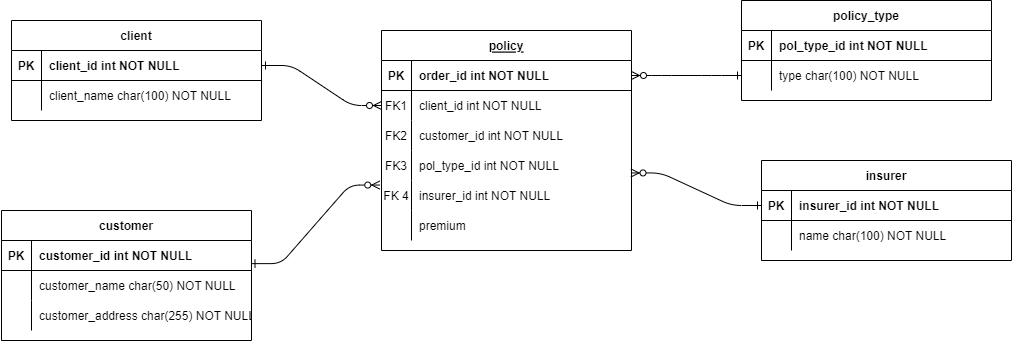

The diagram above was exported from draw.io. Its source (the exported page's mxGraphModel, read from the mxfile embedded in the PNG):
<mxGraphModel dx="1022" dy="1096" grid="1" gridSize="10" guides="1" tooltips="1" connect="1" arrows="1" fold="1" page="1" pageScale="1" pageWidth="850" pageHeight="1100" math="0" shadow="0" extFonts="Permanent Marker^https://fonts.googleapis.com/css?family=Permanent+Marker">
  <root>
    <object label="" id="0">
      <mxCell />
    </object>
    <mxCell id="1" parent="0" />
    <mxCell id="C-vyLk0tnHw3VtMMgP7b-1" value="" style="edgeStyle=entityRelationEdgeStyle;endArrow=ERzeroToMany;startArrow=ERone;endFill=1;startFill=0;" parent="1" source="C-vyLk0tnHw3VtMMgP7b-24" target="C-vyLk0tnHw3VtMMgP7b-6" edge="1">
      <mxGeometry width="100" height="100" relative="1" as="geometry">
        <mxPoint x="340" y="720" as="sourcePoint" />
        <mxPoint x="440" y="620" as="targetPoint" />
      </mxGeometry>
    </mxCell>
    <mxCell id="C-vyLk0tnHw3VtMMgP7b-12" value="" style="edgeStyle=entityRelationEdgeStyle;endArrow=ERzeroToMany;startArrow=ERone;endFill=1;startFill=0;exitX=0;exitY=0.5;exitDx=0;exitDy=0;" parent="1" source="_fPhmyQWt0SrVLQflXss-12" target="C-vyLk0tnHw3VtMMgP7b-3" edge="1">
      <mxGeometry width="100" height="100" relative="1" as="geometry">
        <mxPoint x="730" y="110" as="sourcePoint" />
        <mxPoint x="750" y="210" as="targetPoint" />
      </mxGeometry>
    </mxCell>
    <object label="policy" Dd="dd" dsasd="ds" id="C-vyLk0tnHw3VtMMgP7b-2">
      <mxCell style="shape=table;startSize=30;container=1;collapsible=1;childLayout=tableLayout;fixedRows=1;rowLines=0;fontStyle=5;align=center;resizeLast=1;" parent="1" vertex="1">
        <mxGeometry x="460" y="110" width="250" height="220" as="geometry">
          <mxRectangle x="450" y="120" width="70" height="30" as="alternateBounds" />
        </mxGeometry>
      </mxCell>
    </object>
    <mxCell id="C-vyLk0tnHw3VtMMgP7b-3" value="" style="shape=partialRectangle;collapsible=0;dropTarget=0;pointerEvents=0;fillColor=none;points=[[0,0.5],[1,0.5]];portConstraint=eastwest;top=0;left=0;right=0;bottom=1;" parent="C-vyLk0tnHw3VtMMgP7b-2" vertex="1">
      <mxGeometry y="30" width="250" height="30" as="geometry" />
    </mxCell>
    <mxCell id="C-vyLk0tnHw3VtMMgP7b-4" value="PK" style="shape=partialRectangle;overflow=hidden;connectable=0;fillColor=none;top=0;left=0;bottom=0;right=0;fontStyle=1;" parent="C-vyLk0tnHw3VtMMgP7b-3" vertex="1">
      <mxGeometry width="30" height="30" as="geometry">
        <mxRectangle width="30" height="30" as="alternateBounds" />
      </mxGeometry>
    </mxCell>
    <mxCell id="C-vyLk0tnHw3VtMMgP7b-5" value="order_id int NOT NULL " style="shape=partialRectangle;overflow=hidden;connectable=0;fillColor=none;top=0;left=0;bottom=0;right=0;align=left;spacingLeft=6;fontStyle=1;" parent="C-vyLk0tnHw3VtMMgP7b-3" vertex="1">
      <mxGeometry x="30" width="220" height="30" as="geometry">
        <mxRectangle width="220" height="30" as="alternateBounds" />
      </mxGeometry>
    </mxCell>
    <mxCell id="C-vyLk0tnHw3VtMMgP7b-6" value="" style="shape=partialRectangle;collapsible=0;dropTarget=0;pointerEvents=0;fillColor=none;points=[[0,0.5],[1,0.5]];portConstraint=eastwest;top=0;left=0;right=0;bottom=0;" parent="C-vyLk0tnHw3VtMMgP7b-2" vertex="1">
      <mxGeometry y="60" width="250" height="30" as="geometry" />
    </mxCell>
    <mxCell id="C-vyLk0tnHw3VtMMgP7b-7" value="FK1" style="shape=partialRectangle;overflow=hidden;connectable=0;fillColor=none;top=0;left=0;bottom=0;right=0;" parent="C-vyLk0tnHw3VtMMgP7b-6" vertex="1">
      <mxGeometry width="30" height="30" as="geometry">
        <mxRectangle width="30" height="30" as="alternateBounds" />
      </mxGeometry>
    </mxCell>
    <mxCell id="C-vyLk0tnHw3VtMMgP7b-8" value="client_id int NOT NULL" style="shape=partialRectangle;overflow=hidden;connectable=0;fillColor=none;top=0;left=0;bottom=0;right=0;align=left;spacingLeft=6;" parent="C-vyLk0tnHw3VtMMgP7b-6" vertex="1">
      <mxGeometry x="30" width="220" height="30" as="geometry">
        <mxRectangle width="220" height="30" as="alternateBounds" />
      </mxGeometry>
    </mxCell>
    <mxCell id="C-vyLk0tnHw3VtMMgP7b-9" value="" style="shape=partialRectangle;collapsible=0;dropTarget=0;pointerEvents=0;fillColor=none;points=[[0,0.5],[1,0.5]];portConstraint=eastwest;top=0;left=0;right=0;bottom=0;" parent="C-vyLk0tnHw3VtMMgP7b-2" vertex="1">
      <mxGeometry y="90" width="250" height="30" as="geometry" />
    </mxCell>
    <mxCell id="C-vyLk0tnHw3VtMMgP7b-10" value="FK2" style="shape=partialRectangle;overflow=hidden;connectable=0;fillColor=none;top=0;left=0;bottom=0;right=0;verticalAlign=middle;" parent="C-vyLk0tnHw3VtMMgP7b-9" vertex="1">
      <mxGeometry width="30" height="30" as="geometry">
        <mxRectangle width="30" height="30" as="alternateBounds" />
      </mxGeometry>
    </mxCell>
    <mxCell id="C-vyLk0tnHw3VtMMgP7b-11" value="customer_id int NOT NULL" style="shape=partialRectangle;overflow=hidden;connectable=0;fillColor=none;top=0;left=0;bottom=0;right=0;align=left;spacingLeft=6;" parent="C-vyLk0tnHw3VtMMgP7b-9" vertex="1">
      <mxGeometry x="30" width="220" height="30" as="geometry">
        <mxRectangle width="220" height="30" as="alternateBounds" />
      </mxGeometry>
    </mxCell>
    <mxCell id="_fPhmyQWt0SrVLQflXss-34" value="" style="shape=tableRow;horizontal=0;startSize=0;swimlaneHead=0;swimlaneBody=0;fillColor=none;collapsible=0;dropTarget=0;points=[[0,0.5],[1,0.5]];portConstraint=eastwest;top=0;left=0;right=0;bottom=0;strokeWidth=3;" parent="C-vyLk0tnHw3VtMMgP7b-2" vertex="1">
      <mxGeometry y="120" width="250" height="30" as="geometry" />
    </mxCell>
    <mxCell id="_fPhmyQWt0SrVLQflXss-35" value="FK3" style="shape=partialRectangle;connectable=0;fillColor=none;top=0;left=0;bottom=0;right=0;fontStyle=0;overflow=hidden;strokeWidth=3;" parent="_fPhmyQWt0SrVLQflXss-34" vertex="1">
      <mxGeometry width="30" height="30" as="geometry">
        <mxRectangle width="30" height="30" as="alternateBounds" />
      </mxGeometry>
    </mxCell>
    <mxCell id="_fPhmyQWt0SrVLQflXss-36" value="pol_type_id int NOT NULL" style="shape=partialRectangle;connectable=0;fillColor=none;top=0;left=0;bottom=0;right=0;align=left;spacingLeft=6;fontStyle=0;overflow=hidden;strokeWidth=3;" parent="_fPhmyQWt0SrVLQflXss-34" vertex="1">
      <mxGeometry x="30" width="220" height="30" as="geometry">
        <mxRectangle width="220" height="30" as="alternateBounds" />
      </mxGeometry>
    </mxCell>
    <mxCell id="_fPhmyQWt0SrVLQflXss-37" value="" style="shape=tableRow;horizontal=0;startSize=0;swimlaneHead=0;swimlaneBody=0;fillColor=none;collapsible=0;dropTarget=0;points=[[0,0.5],[1,0.5]];portConstraint=eastwest;top=0;left=0;right=0;bottom=0;strokeWidth=3;" parent="C-vyLk0tnHw3VtMMgP7b-2" vertex="1">
      <mxGeometry y="150" width="250" height="30" as="geometry" />
    </mxCell>
    <mxCell id="_fPhmyQWt0SrVLQflXss-38" value="FK 4" style="shape=partialRectangle;connectable=0;fillColor=none;top=0;left=0;bottom=0;right=0;fontStyle=0;overflow=hidden;strokeWidth=3;" parent="_fPhmyQWt0SrVLQflXss-37" vertex="1">
      <mxGeometry width="30" height="30" as="geometry">
        <mxRectangle width="30" height="30" as="alternateBounds" />
      </mxGeometry>
    </mxCell>
    <mxCell id="_fPhmyQWt0SrVLQflXss-39" value="insurer_id int NOT NULL" style="shape=partialRectangle;connectable=0;fillColor=none;top=0;left=0;bottom=0;right=0;align=left;spacingLeft=6;fontStyle=0;overflow=hidden;strokeWidth=3;" parent="_fPhmyQWt0SrVLQflXss-37" vertex="1">
      <mxGeometry x="30" width="220" height="30" as="geometry">
        <mxRectangle width="220" height="30" as="alternateBounds" />
      </mxGeometry>
    </mxCell>
    <mxCell id="_fPhmyQWt0SrVLQflXss-40" value="" style="shape=tableRow;horizontal=0;startSize=0;swimlaneHead=0;swimlaneBody=0;fillColor=none;collapsible=0;dropTarget=0;points=[[0,0.5],[1,0.5]];portConstraint=eastwest;top=0;left=0;right=0;bottom=0;strokeWidth=3;" parent="C-vyLk0tnHw3VtMMgP7b-2" vertex="1">
      <mxGeometry y="180" width="250" height="30" as="geometry" />
    </mxCell>
    <mxCell id="_fPhmyQWt0SrVLQflXss-41" value="" style="shape=partialRectangle;connectable=0;fillColor=none;top=0;left=0;bottom=0;right=0;fontStyle=0;overflow=hidden;strokeWidth=3;" parent="_fPhmyQWt0SrVLQflXss-40" vertex="1">
      <mxGeometry width="30" height="30" as="geometry">
        <mxRectangle width="30" height="30" as="alternateBounds" />
      </mxGeometry>
    </mxCell>
    <mxCell id="_fPhmyQWt0SrVLQflXss-42" value="premium" style="shape=partialRectangle;connectable=0;fillColor=none;top=0;left=0;bottom=0;right=0;align=left;spacingLeft=6;fontStyle=0;overflow=hidden;strokeWidth=3;" parent="_fPhmyQWt0SrVLQflXss-40" vertex="1">
      <mxGeometry x="30" width="220" height="30" as="geometry">
        <mxRectangle width="220" height="30" as="alternateBounds" />
      </mxGeometry>
    </mxCell>
    <mxCell id="C-vyLk0tnHw3VtMMgP7b-23" value="client" style="shape=table;startSize=30;container=1;collapsible=1;childLayout=tableLayout;fixedRows=1;rowLines=0;fontStyle=1;align=center;resizeLast=1;" parent="1" vertex="1">
      <mxGeometry x="90" y="100" width="250" height="100" as="geometry" />
    </mxCell>
    <mxCell id="C-vyLk0tnHw3VtMMgP7b-24" value="" style="shape=partialRectangle;collapsible=0;dropTarget=0;pointerEvents=0;fillColor=none;points=[[0,0.5],[1,0.5]];portConstraint=eastwest;top=0;left=0;right=0;bottom=1;" parent="C-vyLk0tnHw3VtMMgP7b-23" vertex="1">
      <mxGeometry y="30" width="250" height="30" as="geometry" />
    </mxCell>
    <mxCell id="C-vyLk0tnHw3VtMMgP7b-25" value="PK" style="shape=partialRectangle;overflow=hidden;connectable=0;fillColor=none;top=0;left=0;bottom=0;right=0;fontStyle=1;" parent="C-vyLk0tnHw3VtMMgP7b-24" vertex="1">
      <mxGeometry width="30" height="30" as="geometry">
        <mxRectangle width="30" height="30" as="alternateBounds" />
      </mxGeometry>
    </mxCell>
    <mxCell id="C-vyLk0tnHw3VtMMgP7b-26" value="client_id int NOT NULL " style="shape=partialRectangle;overflow=hidden;connectable=0;fillColor=none;top=0;left=0;bottom=0;right=0;align=left;spacingLeft=6;fontStyle=1;" parent="C-vyLk0tnHw3VtMMgP7b-24" vertex="1">
      <mxGeometry x="30" width="220" height="30" as="geometry">
        <mxRectangle width="220" height="30" as="alternateBounds" />
      </mxGeometry>
    </mxCell>
    <mxCell id="C-vyLk0tnHw3VtMMgP7b-27" value="" style="shape=partialRectangle;collapsible=0;dropTarget=0;pointerEvents=0;fillColor=none;points=[[0,0.5],[1,0.5]];portConstraint=eastwest;top=0;left=0;right=0;bottom=0;" parent="C-vyLk0tnHw3VtMMgP7b-23" vertex="1">
      <mxGeometry y="60" width="250" height="30" as="geometry" />
    </mxCell>
    <mxCell id="C-vyLk0tnHw3VtMMgP7b-28" value="" style="shape=partialRectangle;overflow=hidden;connectable=0;fillColor=none;top=0;left=0;bottom=0;right=0;" parent="C-vyLk0tnHw3VtMMgP7b-27" vertex="1">
      <mxGeometry width="30" height="30" as="geometry">
        <mxRectangle width="30" height="30" as="alternateBounds" />
      </mxGeometry>
    </mxCell>
    <mxCell id="C-vyLk0tnHw3VtMMgP7b-29" value="client_name char(100) NOT NULL" style="shape=partialRectangle;overflow=hidden;connectable=0;fillColor=none;top=0;left=0;bottom=0;right=0;align=left;spacingLeft=6;" parent="C-vyLk0tnHw3VtMMgP7b-27" vertex="1">
      <mxGeometry x="30" width="220" height="30" as="geometry">
        <mxRectangle width="220" height="30" as="alternateBounds" />
      </mxGeometry>
    </mxCell>
    <object label="customer" placeholders="1" sdfsdf="dsfsdf" sdffsd="fsdfsd" id="_fPhmyQWt0SrVLQflXss-1">
      <mxCell style="shape=table;startSize=30;container=1;collapsible=1;childLayout=tableLayout;fixedRows=1;rowLines=0;fontStyle=1;align=center;resizeLast=1;" parent="1" vertex="1">
        <mxGeometry x="80" y="290" width="250" height="130" as="geometry" />
      </mxCell>
    </object>
    <mxCell id="_fPhmyQWt0SrVLQflXss-2" value="" style="shape=partialRectangle;collapsible=0;dropTarget=0;pointerEvents=0;fillColor=none;points=[[0,0.5],[1,0.5]];portConstraint=eastwest;top=0;left=0;right=0;bottom=1;" parent="_fPhmyQWt0SrVLQflXss-1" vertex="1">
      <mxGeometry y="30" width="250" height="30" as="geometry" />
    </mxCell>
    <mxCell id="_fPhmyQWt0SrVLQflXss-3" value="PK" style="shape=partialRectangle;overflow=hidden;connectable=0;fillColor=none;top=0;left=0;bottom=0;right=0;fontStyle=1;" parent="_fPhmyQWt0SrVLQflXss-2" vertex="1">
      <mxGeometry width="30" height="30" as="geometry">
        <mxRectangle width="30" height="30" as="alternateBounds" />
      </mxGeometry>
    </mxCell>
    <mxCell id="_fPhmyQWt0SrVLQflXss-4" value="customer_id int NOT NULL " style="shape=partialRectangle;overflow=hidden;connectable=0;fillColor=none;top=0;left=0;bottom=0;right=0;align=left;spacingLeft=6;fontStyle=1;" parent="_fPhmyQWt0SrVLQflXss-2" vertex="1">
      <mxGeometry x="30" width="220" height="30" as="geometry">
        <mxRectangle width="220" height="30" as="alternateBounds" />
      </mxGeometry>
    </mxCell>
    <mxCell id="_fPhmyQWt0SrVLQflXss-5" value="" style="shape=partialRectangle;collapsible=0;dropTarget=0;pointerEvents=0;fillColor=none;points=[[0,0.5],[1,0.5]];portConstraint=eastwest;top=0;left=0;right=0;bottom=0;" parent="_fPhmyQWt0SrVLQflXss-1" vertex="1">
      <mxGeometry y="60" width="250" height="30" as="geometry" />
    </mxCell>
    <mxCell id="_fPhmyQWt0SrVLQflXss-6" value="" style="shape=partialRectangle;overflow=hidden;connectable=0;fillColor=none;top=0;left=0;bottom=0;right=0;" parent="_fPhmyQWt0SrVLQflXss-5" vertex="1">
      <mxGeometry width="30" height="30" as="geometry">
        <mxRectangle width="30" height="30" as="alternateBounds" />
      </mxGeometry>
    </mxCell>
    <mxCell id="_fPhmyQWt0SrVLQflXss-7" value="customer_name char(50) NOT NULL" style="shape=partialRectangle;overflow=hidden;connectable=0;fillColor=none;top=0;left=0;bottom=0;right=0;align=left;spacingLeft=6;" parent="_fPhmyQWt0SrVLQflXss-5" vertex="1">
      <mxGeometry x="30" width="220" height="30" as="geometry">
        <mxRectangle width="220" height="30" as="alternateBounds" />
      </mxGeometry>
    </mxCell>
    <mxCell id="_fPhmyQWt0SrVLQflXss-53" value="" style="shape=tableRow;horizontal=0;startSize=0;swimlaneHead=0;swimlaneBody=0;fillColor=none;collapsible=0;dropTarget=0;points=[[0,0.5],[1,0.5]];portConstraint=eastwest;top=0;left=0;right=0;bottom=0;strokeWidth=3;" parent="_fPhmyQWt0SrVLQflXss-1" vertex="1">
      <mxGeometry y="90" width="250" height="30" as="geometry" />
    </mxCell>
    <mxCell id="_fPhmyQWt0SrVLQflXss-54" value="" style="shape=partialRectangle;connectable=0;fillColor=none;top=0;left=0;bottom=0;right=0;editable=1;overflow=hidden;strokeWidth=3;" parent="_fPhmyQWt0SrVLQflXss-53" vertex="1">
      <mxGeometry width="30" height="30" as="geometry">
        <mxRectangle width="30" height="30" as="alternateBounds" />
      </mxGeometry>
    </mxCell>
    <mxCell id="_fPhmyQWt0SrVLQflXss-55" value="customer_address char(255) NOT NULL" style="shape=partialRectangle;connectable=0;fillColor=none;top=0;left=0;bottom=0;right=0;align=left;spacingLeft=6;overflow=hidden;strokeWidth=3;" parent="_fPhmyQWt0SrVLQflXss-53" vertex="1">
      <mxGeometry x="30" width="220" height="30" as="geometry">
        <mxRectangle width="220" height="30" as="alternateBounds" />
      </mxGeometry>
    </mxCell>
    <mxCell id="_fPhmyQWt0SrVLQflXss-8" value="policy_type" style="shape=table;startSize=30;container=1;collapsible=1;childLayout=tableLayout;fixedRows=1;rowLines=0;fontStyle=1;align=center;resizeLast=1;" parent="1" vertex="1">
      <mxGeometry x="820" y="80" width="250" height="100" as="geometry" />
    </mxCell>
    <mxCell id="_fPhmyQWt0SrVLQflXss-9" value="" style="shape=partialRectangle;collapsible=0;dropTarget=0;pointerEvents=0;fillColor=none;points=[[0,0.5],[1,0.5]];portConstraint=eastwest;top=0;left=0;right=0;bottom=1;" parent="_fPhmyQWt0SrVLQflXss-8" vertex="1">
      <mxGeometry y="30" width="250" height="30" as="geometry" />
    </mxCell>
    <mxCell id="_fPhmyQWt0SrVLQflXss-10" value="PK" style="shape=partialRectangle;overflow=hidden;connectable=0;fillColor=none;top=0;left=0;bottom=0;right=0;fontStyle=1;" parent="_fPhmyQWt0SrVLQflXss-9" vertex="1">
      <mxGeometry width="30" height="30" as="geometry">
        <mxRectangle width="30" height="30" as="alternateBounds" />
      </mxGeometry>
    </mxCell>
    <mxCell id="_fPhmyQWt0SrVLQflXss-11" value="pol_type_id int NOT NULL " style="shape=partialRectangle;overflow=hidden;connectable=0;fillColor=none;top=0;left=0;bottom=0;right=0;align=left;spacingLeft=6;fontStyle=1;" parent="_fPhmyQWt0SrVLQflXss-9" vertex="1">
      <mxGeometry x="30" width="220" height="30" as="geometry">
        <mxRectangle width="220" height="30" as="alternateBounds" />
      </mxGeometry>
    </mxCell>
    <mxCell id="_fPhmyQWt0SrVLQflXss-12" value="" style="shape=partialRectangle;collapsible=0;dropTarget=0;pointerEvents=0;fillColor=none;points=[[0,0.5],[1,0.5]];portConstraint=eastwest;top=0;left=0;right=0;bottom=0;" parent="_fPhmyQWt0SrVLQflXss-8" vertex="1">
      <mxGeometry y="60" width="250" height="30" as="geometry" />
    </mxCell>
    <mxCell id="_fPhmyQWt0SrVLQflXss-13" value="" style="shape=partialRectangle;overflow=hidden;connectable=0;fillColor=none;top=0;left=0;bottom=0;right=0;" parent="_fPhmyQWt0SrVLQflXss-12" vertex="1">
      <mxGeometry width="30" height="30" as="geometry">
        <mxRectangle width="30" height="30" as="alternateBounds" />
      </mxGeometry>
    </mxCell>
    <mxCell id="_fPhmyQWt0SrVLQflXss-14" value="type char(100) NOT NULL" style="shape=partialRectangle;overflow=hidden;connectable=0;fillColor=none;top=0;left=0;bottom=0;right=0;align=left;spacingLeft=6;" parent="_fPhmyQWt0SrVLQflXss-12" vertex="1">
      <mxGeometry x="30" width="220" height="30" as="geometry">
        <mxRectangle width="220" height="30" as="alternateBounds" />
      </mxGeometry>
    </mxCell>
    <mxCell id="_fPhmyQWt0SrVLQflXss-18" value="insurer" style="shape=table;startSize=30;container=1;collapsible=1;childLayout=tableLayout;fixedRows=1;rowLines=0;fontStyle=1;align=center;resizeLast=1;" parent="1" vertex="1">
      <mxGeometry x="840" y="240" width="250" height="100" as="geometry" />
    </mxCell>
    <mxCell id="_fPhmyQWt0SrVLQflXss-19" value="" style="shape=partialRectangle;collapsible=0;dropTarget=0;pointerEvents=0;fillColor=none;points=[[0,0.5],[1,0.5]];portConstraint=eastwest;top=0;left=0;right=0;bottom=1;" parent="_fPhmyQWt0SrVLQflXss-18" vertex="1">
      <mxGeometry y="30" width="250" height="30" as="geometry" />
    </mxCell>
    <mxCell id="_fPhmyQWt0SrVLQflXss-20" value="PK" style="shape=partialRectangle;overflow=hidden;connectable=0;fillColor=none;top=0;left=0;bottom=0;right=0;fontStyle=1;" parent="_fPhmyQWt0SrVLQflXss-19" vertex="1">
      <mxGeometry width="30" height="30" as="geometry">
        <mxRectangle width="30" height="30" as="alternateBounds" />
      </mxGeometry>
    </mxCell>
    <mxCell id="_fPhmyQWt0SrVLQflXss-21" value="insurer_id int NOT NULL " style="shape=partialRectangle;overflow=hidden;connectable=0;fillColor=none;top=0;left=0;bottom=0;right=0;align=left;spacingLeft=6;fontStyle=1;" parent="_fPhmyQWt0SrVLQflXss-19" vertex="1">
      <mxGeometry x="30" width="220" height="30" as="geometry">
        <mxRectangle width="220" height="30" as="alternateBounds" />
      </mxGeometry>
    </mxCell>
    <mxCell id="_fPhmyQWt0SrVLQflXss-25" value="" style="shape=partialRectangle;collapsible=0;dropTarget=0;pointerEvents=0;fillColor=none;points=[[0,0.5],[1,0.5]];portConstraint=eastwest;top=0;left=0;right=0;bottom=0;" parent="_fPhmyQWt0SrVLQflXss-18" vertex="1">
      <mxGeometry y="60" width="250" height="30" as="geometry" />
    </mxCell>
    <mxCell id="_fPhmyQWt0SrVLQflXss-26" value="" style="shape=partialRectangle;overflow=hidden;connectable=0;fillColor=none;top=0;left=0;bottom=0;right=0;" parent="_fPhmyQWt0SrVLQflXss-25" vertex="1">
      <mxGeometry width="30" height="30" as="geometry">
        <mxRectangle width="30" height="30" as="alternateBounds" />
      </mxGeometry>
    </mxCell>
    <mxCell id="_fPhmyQWt0SrVLQflXss-27" value="name char(100) NOT NULL" style="shape=partialRectangle;overflow=hidden;connectable=0;fillColor=none;top=0;left=0;bottom=0;right=0;align=left;spacingLeft=6;" parent="_fPhmyQWt0SrVLQflXss-25" vertex="1">
      <mxGeometry x="30" width="220" height="30" as="geometry">
        <mxRectangle width="220" height="30" as="alternateBounds" />
      </mxGeometry>
    </mxCell>
    <mxCell id="_fPhmyQWt0SrVLQflXss-51" value="" style="edgeStyle=entityRelationEdgeStyle;endArrow=ERzeroToMany;startArrow=ERone;endFill=1;startFill=0;exitX=0.998;exitY=0.771;exitDx=0;exitDy=0;exitPerimeter=0;entryX=-0.007;entryY=0.152;entryDx=0;entryDy=0;entryPerimeter=0;" parent="1" source="_fPhmyQWt0SrVLQflXss-2" target="_fPhmyQWt0SrVLQflXss-37" edge="1">
      <mxGeometry width="100" height="100" relative="1" as="geometry">
        <mxPoint x="350" y="320" as="sourcePoint" />
        <mxPoint x="460" y="360" as="targetPoint" />
      </mxGeometry>
    </mxCell>
    <mxCell id="_fPhmyQWt0SrVLQflXss-52" value="" style="edgeStyle=entityRelationEdgeStyle;endArrow=ERzeroToMany;startArrow=ERone;endFill=1;startFill=0;entryX=0.998;entryY=0.748;entryDx=0;entryDy=0;exitX=0;exitY=0.5;exitDx=0;exitDy=0;entryPerimeter=0;" parent="1" source="_fPhmyQWt0SrVLQflXss-19" target="_fPhmyQWt0SrVLQflXss-34" edge="1">
      <mxGeometry width="100" height="100" relative="1" as="geometry">
        <mxPoint x="720" y="230" as="sourcePoint" />
        <mxPoint x="840" y="200" as="targetPoint" />
      </mxGeometry>
    </mxCell>
  </root>
</mxGraphModel>